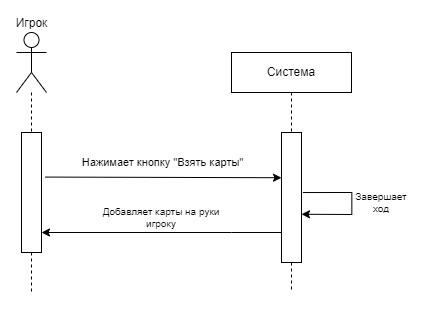

The diagram above was exported from draw.io. Its source (the exported page's mxGraphModel, read from the mxfile embedded in the PNG):
<mxGraphModel dx="2022" dy="1808" grid="1" gridSize="10" guides="1" tooltips="1" connect="1" arrows="1" fold="1" page="1" pageScale="1" pageWidth="827" pageHeight="1169" math="0" shadow="0">
  <root>
    <mxCell id="0" />
    <mxCell id="1" parent="0" />
    <mxCell id="fUXX9thqA-Zneif4-2iA-169" value="Игрок" style="shape=umlActor;verticalLabelPosition=top;verticalAlign=bottom;html=1;outlineConnect=0;labelPosition=center;align=center;" vertex="1" parent="1">
      <mxGeometry x="-700" y="-210" width="30" height="60" as="geometry" />
    </mxCell>
    <mxCell id="fUXX9thqA-Zneif4-2iA-170" value="Система" style="rounded=0;whiteSpace=wrap;html=1;" vertex="1" parent="1">
      <mxGeometry x="-485" y="-190" width="120" height="40" as="geometry" />
    </mxCell>
    <mxCell id="fUXX9thqA-Zneif4-2iA-171" value="" style="rounded=0;whiteSpace=wrap;html=1;" vertex="1" parent="1">
      <mxGeometry x="-695" y="-110" width="20" height="120" as="geometry" />
    </mxCell>
    <mxCell id="fUXX9thqA-Zneif4-2iA-172" value="" style="rounded=0;whiteSpace=wrap;html=1;" vertex="1" parent="1">
      <mxGeometry x="-435" y="-110" width="20" height="130" as="geometry" />
    </mxCell>
    <mxCell id="fUXX9thqA-Zneif4-2iA-173" value="" style="endArrow=none;dashed=1;html=1;rounded=0;entryX=0.5;entryY=0;entryDx=0;entryDy=0;" edge="1" parent="1" source="fUXX9thqA-Zneif4-2iA-169" target="fUXX9thqA-Zneif4-2iA-171">
      <mxGeometry width="50" height="50" relative="1" as="geometry">
        <mxPoint x="-685" y="-170" as="sourcePoint" />
        <mxPoint x="-535" y="-40" as="targetPoint" />
      </mxGeometry>
    </mxCell>
    <mxCell id="fUXX9thqA-Zneif4-2iA-174" value="" style="endArrow=none;dashed=1;html=1;rounded=0;entryX=0.5;entryY=0;entryDx=0;entryDy=0;exitX=0.5;exitY=1;exitDx=0;exitDy=0;" edge="1" parent="1" source="fUXX9thqA-Zneif4-2iA-170" target="fUXX9thqA-Zneif4-2iA-172">
      <mxGeometry width="50" height="50" relative="1" as="geometry">
        <mxPoint x="-545" y="-170" as="sourcePoint" />
        <mxPoint x="-545" y="-110" as="targetPoint" />
      </mxGeometry>
    </mxCell>
    <mxCell id="fUXX9thqA-Zneif4-2iA-175" value="" style="endArrow=none;dashed=1;html=1;rounded=0;exitX=0.5;exitY=1;exitDx=0;exitDy=0;" edge="1" parent="1" source="fUXX9thqA-Zneif4-2iA-171">
      <mxGeometry width="50" height="50" relative="1" as="geometry">
        <mxPoint x="-685" y="230" as="sourcePoint" />
        <mxPoint x="-685" y="50" as="targetPoint" />
      </mxGeometry>
    </mxCell>
    <mxCell id="fUXX9thqA-Zneif4-2iA-176" value="" style="endArrow=none;dashed=1;html=1;rounded=0;exitX=0.5;exitY=1;exitDx=0;exitDy=0;" edge="1" parent="1" source="fUXX9thqA-Zneif4-2iA-172">
      <mxGeometry width="50" height="50" relative="1" as="geometry">
        <mxPoint x="-425" y="210" as="sourcePoint" />
        <mxPoint x="-425" y="50" as="targetPoint" />
      </mxGeometry>
    </mxCell>
    <mxCell id="fUXX9thqA-Zneif4-2iA-177" value="" style="endArrow=classic;html=1;rounded=0;exitX=1.186;exitY=0.041;exitDx=0;exitDy=0;exitPerimeter=0;entryX=0.005;entryY=0.153;entryDx=0;entryDy=0;entryPerimeter=0;" edge="1" parent="1">
      <mxGeometry width="50" height="50" relative="1" as="geometry">
        <mxPoint x="-671.3799999999999" y="-65.43000000000006" as="sourcePoint" />
        <mxPoint x="-435" y="-64.77999999999997" as="targetPoint" />
      </mxGeometry>
    </mxCell>
    <mxCell id="fUXX9thqA-Zneif4-2iA-178" value="Нажимает кнопку &quot;Взять карты&quot;" style="edgeLabel;html=1;align=center;verticalAlign=middle;resizable=0;points=[];" vertex="1" connectable="0" parent="fUXX9thqA-Zneif4-2iA-177">
      <mxGeometry x="-0.1031" y="-2" relative="1" as="geometry">
        <mxPoint x="11" y="-17" as="offset" />
      </mxGeometry>
    </mxCell>
    <mxCell id="fUXX9thqA-Zneif4-2iA-179" value="" style="endArrow=classic;html=1;rounded=0;exitX=1.076;exitY=0.047;exitDx=0;exitDy=0;exitPerimeter=0;entryX=0.983;entryY=0.193;entryDx=0;entryDy=0;entryPerimeter=0;" edge="1" parent="1">
      <mxGeometry width="50" height="50" relative="1" as="geometry">
        <mxPoint x="-413.6200000000001" y="-49.960000000000036" as="sourcePoint" />
        <mxPoint x="-415.0000000000002" y="-28.24000000000001" as="targetPoint" />
        <Array as="points">
          <mxPoint x="-364.65999999999985" y="-50" />
          <mxPoint x="-364.65999999999985" y="-28" />
        </Array>
      </mxGeometry>
    </mxCell>
    <mxCell id="fUXX9thqA-Zneif4-2iA-180" value="Завершает ход" style="text;html=1;align=center;verticalAlign=middle;whiteSpace=wrap;rounded=0;fontSize=10;" vertex="1" parent="1">
      <mxGeometry x="-365" y="-50" width="60" height="20" as="geometry" />
    </mxCell>
    <mxCell id="fUXX9thqA-Zneif4-2iA-181" value="" style="endArrow=classic;html=1;rounded=0;exitX=0;exitY=0.25;exitDx=0;exitDy=0;entryX=1;entryY=0.25;entryDx=0;entryDy=0;" edge="1" parent="1">
      <mxGeometry width="50" height="50" relative="1" as="geometry">
        <mxPoint x="-435.0000000000002" y="-10" as="sourcePoint" />
        <mxPoint x="-675" y="-10.000000000000227" as="targetPoint" />
        <Array as="points">
          <mxPoint x="-485" y="-10" />
        </Array>
      </mxGeometry>
    </mxCell>
    <mxCell id="fUXX9thqA-Zneif4-2iA-182" value="&lt;div style=&quot;font-size: 10px;&quot;&gt;Добавляет карты на руки игроку&lt;/div&gt;" style="text;html=1;align=center;verticalAlign=middle;whiteSpace=wrap;rounded=0;fontSize=10;" vertex="1" parent="1">
      <mxGeometry x="-620" y="-50" width="130" height="50" as="geometry" />
    </mxCell>
  </root>
</mxGraphModel>